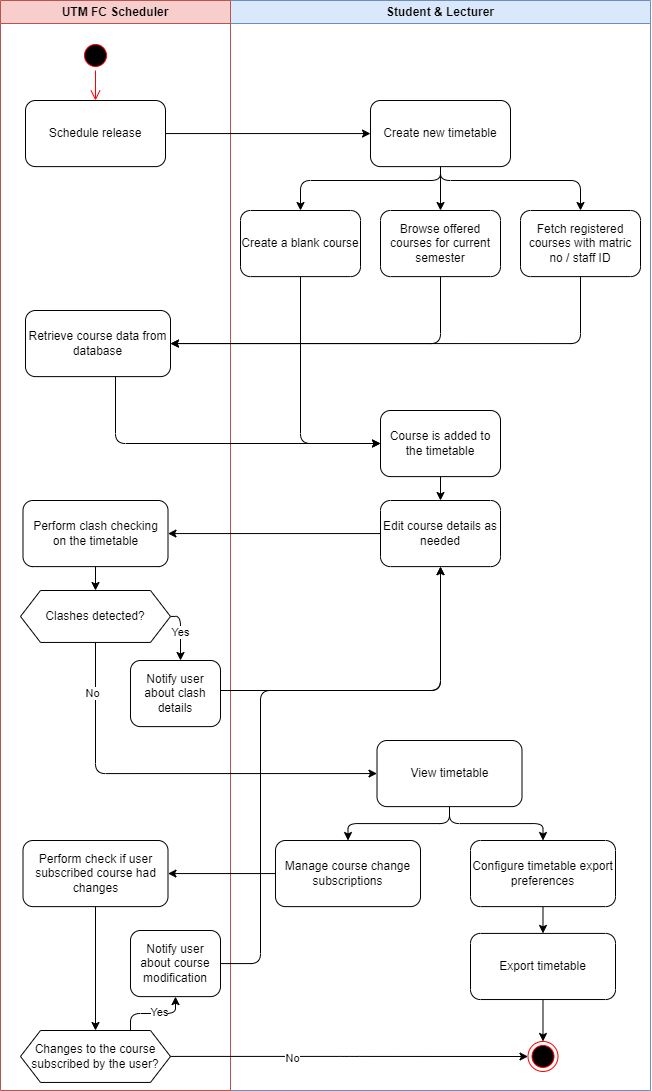

The diagram above was exported from draw.io. Its source (the exported page's mxGraphModel, read from the mxfile embedded in the PNG):
<mxGraphModel dx="835" dy="460" grid="1" gridSize="10" guides="1" tooltips="1" connect="1" arrows="1" fold="1" page="1" pageScale="1" pageWidth="850" pageHeight="1100" math="0" shadow="0">
  <root>
    <mxCell id="0" />
    <mxCell id="1" parent="0" />
    <mxCell id="2" value="Student &amp;amp; Lecturer" style="swimlane;whiteSpace=wrap;html=1;fillColor=#dae8fc;strokeColor=#6c8ebf;" vertex="1" parent="1">
      <mxGeometry x="380" y="50" width="420" height="1090" as="geometry" />
    </mxCell>
    <mxCell id="15" style="edgeStyle=orthogonalEdgeStyle;html=1;entryX=0.5;entryY=0;entryDx=0;entryDy=0;" edge="1" parent="2" source="10" target="11">
      <mxGeometry relative="1" as="geometry">
        <Array as="points">
          <mxPoint x="210" y="180" />
          <mxPoint x="70" y="180" />
        </Array>
      </mxGeometry>
    </mxCell>
    <mxCell id="16" style="edgeStyle=orthogonalEdgeStyle;html=1;entryX=0.5;entryY=0;entryDx=0;entryDy=0;" edge="1" parent="2" source="10" target="12">
      <mxGeometry relative="1" as="geometry" />
    </mxCell>
    <mxCell id="17" style="edgeStyle=orthogonalEdgeStyle;html=1;" edge="1" parent="2" source="10" target="13">
      <mxGeometry relative="1" as="geometry">
        <Array as="points">
          <mxPoint x="210" y="180" />
          <mxPoint x="350" y="180" />
        </Array>
      </mxGeometry>
    </mxCell>
    <mxCell id="10" value="Create new timetable" style="rounded=1;whiteSpace=wrap;html=1;" vertex="1" parent="2">
      <mxGeometry x="140" y="100.00370370370365" width="140" height="66.11111111111111" as="geometry" />
    </mxCell>
    <mxCell id="27" style="edgeStyle=orthogonalEdgeStyle;html=1;" edge="1" parent="2" source="11" target="18">
      <mxGeometry relative="1" as="geometry">
        <Array as="points">
          <mxPoint x="70" y="443" />
        </Array>
      </mxGeometry>
    </mxCell>
    <mxCell id="11" value="Create a blank course" style="rounded=1;whiteSpace=wrap;html=1;" vertex="1" parent="2">
      <mxGeometry x="10" y="210" width="120" height="66.11" as="geometry" />
    </mxCell>
    <mxCell id="12" value="Browse offered courses for current semester" style="rounded=1;whiteSpace=wrap;html=1;" vertex="1" parent="2">
      <mxGeometry x="150" y="210" width="120" height="66.11" as="geometry" />
    </mxCell>
    <mxCell id="13" value="Fetch registered courses with matric no / staff ID" style="rounded=1;whiteSpace=wrap;html=1;" vertex="1" parent="2">
      <mxGeometry x="290" y="210" width="120" height="66.11" as="geometry" />
    </mxCell>
    <mxCell id="28" style="edgeStyle=orthogonalEdgeStyle;html=1;" edge="1" parent="2" source="18" target="22">
      <mxGeometry relative="1" as="geometry" />
    </mxCell>
    <mxCell id="18" value="Course is added to the timetable" style="rounded=1;whiteSpace=wrap;html=1;" vertex="1" parent="2">
      <mxGeometry x="150" y="410" width="120" height="66.11" as="geometry" />
    </mxCell>
    <mxCell id="22" value="Edit course details as needed" style="rounded=1;whiteSpace=wrap;html=1;" vertex="1" parent="2">
      <mxGeometry x="150" y="500" width="120" height="66.11" as="geometry" />
    </mxCell>
    <mxCell id="40" style="edgeStyle=orthogonalEdgeStyle;html=1;" edge="1" parent="2" source="37" target="39">
      <mxGeometry relative="1" as="geometry" />
    </mxCell>
    <mxCell id="37" value="Configure timetable export preferences" style="rounded=1;whiteSpace=wrap;html=1;" vertex="1" parent="2">
      <mxGeometry x="240" y="840" width="145" height="66.11" as="geometry" />
    </mxCell>
    <mxCell id="59" style="edgeStyle=orthogonalEdgeStyle;html=1;entryX=0.5;entryY=0;entryDx=0;entryDy=0;" edge="1" parent="2" source="39" target="45">
      <mxGeometry relative="1" as="geometry" />
    </mxCell>
    <mxCell id="39" value="Export timetable" style="rounded=1;whiteSpace=wrap;html=1;" vertex="1" parent="2">
      <mxGeometry x="240" y="932.92" width="145" height="66.11" as="geometry" />
    </mxCell>
    <mxCell id="55" style="edgeStyle=orthogonalEdgeStyle;html=1;" edge="1" parent="2" source="54" target="37">
      <mxGeometry relative="1" as="geometry" />
    </mxCell>
    <mxCell id="61" style="edgeStyle=orthogonalEdgeStyle;html=1;" edge="1" parent="2" source="54" target="60">
      <mxGeometry relative="1" as="geometry" />
    </mxCell>
    <mxCell id="54" value="View timetable" style="rounded=1;whiteSpace=wrap;html=1;" vertex="1" parent="2">
      <mxGeometry x="146.5" y="740" width="145" height="66.11" as="geometry" />
    </mxCell>
    <mxCell id="45" value="" style="ellipse;html=1;shape=endState;fillColor=#000000;strokeColor=#ff0000;" vertex="1" parent="2">
      <mxGeometry x="297.5" y="1040.97" width="30" height="30" as="geometry" />
    </mxCell>
    <mxCell id="60" value="Manage course change subscriptions" style="rounded=1;whiteSpace=wrap;html=1;" vertex="1" parent="2">
      <mxGeometry x="45" y="840" width="145" height="66.11" as="geometry" />
    </mxCell>
    <mxCell id="5" value="UTM FC Scheduler" style="swimlane;whiteSpace=wrap;html=1;fillColor=#f8cecc;strokeColor=#b85450;" vertex="1" parent="1">
      <mxGeometry x="150" y="50" width="230" height="1090" as="geometry" />
    </mxCell>
    <mxCell id="7" value="" style="ellipse;html=1;shape=startState;fillColor=#000000;strokeColor=#ff0000;" vertex="1" parent="5">
      <mxGeometry x="80" y="40" width="30" height="30" as="geometry" />
    </mxCell>
    <mxCell id="8" value="" style="edgeStyle=orthogonalEdgeStyle;html=1;verticalAlign=bottom;endArrow=open;endSize=8;strokeColor=#ff0000;entryX=0.5;entryY=0;entryDx=0;entryDy=0;" edge="1" source="7" parent="5" target="9">
      <mxGeometry relative="1" as="geometry">
        <mxPoint x="115" y="100" as="targetPoint" />
      </mxGeometry>
    </mxCell>
    <mxCell id="9" value="Schedule release" style="rounded=1;whiteSpace=wrap;html=1;" vertex="1" parent="5">
      <mxGeometry x="25" y="100.00370370370365" width="140" height="66.11111111111111" as="geometry" />
    </mxCell>
    <mxCell id="23" value="Retrieve course data from database" style="rounded=1;whiteSpace=wrap;html=1;" vertex="1" parent="5">
      <mxGeometry x="25" y="310" width="145" height="66.11" as="geometry" />
    </mxCell>
    <mxCell id="32" style="edgeStyle=orthogonalEdgeStyle;html=1;" edge="1" parent="5" source="29" target="31">
      <mxGeometry relative="1" as="geometry" />
    </mxCell>
    <mxCell id="29" value="Perform clash checking &lt;br&gt;on the timetable" style="rounded=1;whiteSpace=wrap;html=1;" vertex="1" parent="5">
      <mxGeometry x="22.5" y="500" width="145" height="66.11" as="geometry" />
    </mxCell>
    <mxCell id="34" style="edgeStyle=orthogonalEdgeStyle;html=1;" edge="1" parent="5" source="31" target="33">
      <mxGeometry relative="1" as="geometry">
        <Array as="points">
          <mxPoint x="180" y="616" />
        </Array>
      </mxGeometry>
    </mxCell>
    <mxCell id="35" value="Yes" style="edgeLabel;html=1;align=center;verticalAlign=middle;resizable=0;points=[];" vertex="1" connectable="0" parent="34">
      <mxGeometry x="-0.0467" relative="1" as="geometry">
        <mxPoint as="offset" />
      </mxGeometry>
    </mxCell>
    <mxCell id="31" value="Clashes detected?" style="shape=hexagon;perimeter=hexagonPerimeter2;whiteSpace=wrap;html=1;fixedSize=1;" vertex="1" parent="5">
      <mxGeometry x="20" y="590" width="150" height="51.94" as="geometry" />
    </mxCell>
    <mxCell id="33" value="Notify user about clash details" style="rounded=1;whiteSpace=wrap;html=1;" vertex="1" parent="5">
      <mxGeometry x="130" y="660" width="90" height="66.11" as="geometry" />
    </mxCell>
    <mxCell id="69" style="edgeStyle=orthogonalEdgeStyle;html=1;" edge="1" parent="5" source="41" target="42">
      <mxGeometry relative="1" as="geometry">
        <Array as="points">
          <mxPoint x="130" y="1013" />
          <mxPoint x="175" y="1013" />
        </Array>
      </mxGeometry>
    </mxCell>
    <mxCell id="70" value="Yes" style="edgeLabel;html=1;align=center;verticalAlign=middle;resizable=0;points=[];" vertex="1" connectable="0" parent="69">
      <mxGeometry x="0.156" y="1" relative="1" as="geometry">
        <mxPoint as="offset" />
      </mxGeometry>
    </mxCell>
    <mxCell id="41" value="Changes to the course subscribed by the user?" style="shape=hexagon;perimeter=hexagonPerimeter2;whiteSpace=wrap;html=1;fixedSize=1;" vertex="1" parent="5">
      <mxGeometry x="20" y="1030" width="150" height="51.94" as="geometry" />
    </mxCell>
    <mxCell id="63" style="edgeStyle=orthogonalEdgeStyle;html=1;" edge="1" parent="5" source="62" target="41">
      <mxGeometry relative="1" as="geometry" />
    </mxCell>
    <mxCell id="62" value="Perform check if user subscribed course had changes" style="rounded=1;whiteSpace=wrap;html=1;" vertex="1" parent="5">
      <mxGeometry x="22.5" y="840" width="145" height="66.11" as="geometry" />
    </mxCell>
    <mxCell id="42" value="Notify user about course modification" style="rounded=1;whiteSpace=wrap;html=1;" vertex="1" parent="5">
      <mxGeometry x="130" y="930" width="90" height="66.11" as="geometry" />
    </mxCell>
    <mxCell id="14" style="edgeStyle=none;html=1;" edge="1" parent="1" source="9" target="10">
      <mxGeometry relative="1" as="geometry" />
    </mxCell>
    <mxCell id="24" style="edgeStyle=orthogonalEdgeStyle;html=1;entryX=1;entryY=0.5;entryDx=0;entryDy=0;" edge="1" parent="1" source="12" target="23">
      <mxGeometry relative="1" as="geometry">
        <Array as="points">
          <mxPoint x="590" y="393" />
        </Array>
      </mxGeometry>
    </mxCell>
    <mxCell id="25" style="edgeStyle=orthogonalEdgeStyle;html=1;entryX=1;entryY=0.5;entryDx=0;entryDy=0;" edge="1" parent="1" source="13" target="23">
      <mxGeometry relative="1" as="geometry">
        <Array as="points">
          <mxPoint x="730" y="393" />
        </Array>
      </mxGeometry>
    </mxCell>
    <mxCell id="26" style="edgeStyle=orthogonalEdgeStyle;html=1;" edge="1" parent="1" source="23" target="18">
      <mxGeometry relative="1" as="geometry">
        <Array as="points">
          <mxPoint x="265" y="493" />
        </Array>
      </mxGeometry>
    </mxCell>
    <mxCell id="30" style="edgeStyle=orthogonalEdgeStyle;html=1;" edge="1" parent="1" source="22" target="29">
      <mxGeometry relative="1" as="geometry" />
    </mxCell>
    <mxCell id="36" style="edgeStyle=orthogonalEdgeStyle;html=1;" edge="1" parent="1" source="33" target="22">
      <mxGeometry relative="1" as="geometry">
        <Array as="points">
          <mxPoint x="590" y="740" />
        </Array>
      </mxGeometry>
    </mxCell>
    <mxCell id="56" style="edgeStyle=orthogonalEdgeStyle;html=1;entryX=0;entryY=0.5;entryDx=0;entryDy=0;" edge="1" parent="1" source="31" target="54">
      <mxGeometry relative="1" as="geometry">
        <Array as="points">
          <mxPoint x="245" y="823" />
        </Array>
      </mxGeometry>
    </mxCell>
    <mxCell id="57" value="No" style="edgeLabel;html=1;align=center;verticalAlign=middle;resizable=0;points=[];" vertex="1" connectable="0" parent="56">
      <mxGeometry x="-0.7519" y="-3" relative="1" as="geometry">
        <mxPoint as="offset" />
      </mxGeometry>
    </mxCell>
    <mxCell id="66" style="edgeStyle=orthogonalEdgeStyle;html=1;" edge="1" parent="1" source="60" target="62">
      <mxGeometry relative="1" as="geometry" />
    </mxCell>
    <mxCell id="68" style="edgeStyle=orthogonalEdgeStyle;html=1;" edge="1" parent="1" source="41" target="45">
      <mxGeometry relative="1" as="geometry" />
    </mxCell>
    <mxCell id="71" value="No" style="edgeLabel;html=1;align=center;verticalAlign=middle;resizable=0;points=[];" vertex="1" connectable="0" parent="68">
      <mxGeometry x="-0.3209" y="-2" relative="1" as="geometry">
        <mxPoint as="offset" />
      </mxGeometry>
    </mxCell>
    <mxCell id="72" style="edgeStyle=orthogonalEdgeStyle;html=1;" edge="1" parent="1" source="42" target="22">
      <mxGeometry relative="1" as="geometry">
        <Array as="points">
          <mxPoint x="410" y="1013" />
          <mxPoint x="410" y="740" />
          <mxPoint x="590" y="740" />
        </Array>
      </mxGeometry>
    </mxCell>
  </root>
</mxGraphModel>